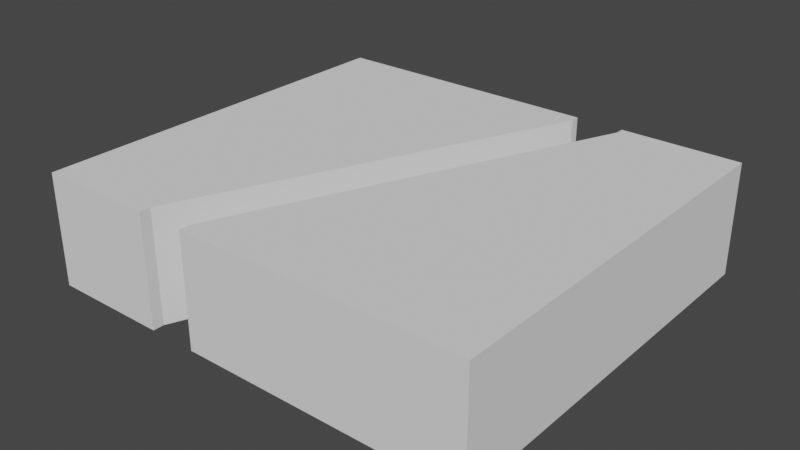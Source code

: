 # Source: mdl_LeftEnter_RightExit.blend  (saved by Blender 2.80.75; exported with 4.5.12 LTS)
import bpy
from mathutils import Matrix  # noqa: F401  (used for matrix-valued properties, if any)

bpy.ops.wm.read_factory_settings(use_empty=True)
scene = bpy.context.scene
scene.name = 'Scene'

# ---- collections
col_collection = bpy.data.collections.new('Collection'); scene.collection.children.link(col_collection)

# ---- world
world_world = bpy.data.worlds.new('World'); scene.world = world_world
world_world.use_nodes = True; world_world.node_tree.nodes.clear()
_N = world_world.node_tree.nodes; _L = world_world.node_tree.links
n0 = _N.new('ShaderNodeOutputWorld'); n0.name = 'World Output'; n0.location = (300, 300)
n1 = _N.new('ShaderNodeBackground'); n1.name = 'Background'; n1.location = (10, 300)
n1.inputs[0].default_value = (0.05088, 0.05088, 0.05088, 1.0)
_L.new(n1.outputs[0], n0.inputs[0])
n0.is_active_output = True
world_world.color = (0.05088, 0.05088, 0.05088)
world_world.use_sun_shadow = False
world_world.sun_shadow_jitter_overblur = 0.0

# ---- meshes
me_cube_003 = bpy.data.meshes.new('Cube.003')
me_cube_003.from_pydata([(-2.776, -0.695, 2.484), (-2.776, 0.695, 2.484), (-2.776, -0.695, -2.476), (-2.776, 0.695, -2.476), (2.784, -0.695, 2.484), (2.784, 0.695, 2.484), (2.784, -0.695, -2.476), (2.784, 0.695, -2.476), (-0.6997, 0.695, 2.347), (-0.6997, -0.695, 2.347), (-1.3, 0.695, 2.347), (-1.3, -0.695, 2.347), (0.7, -0.695, -2.476), (0.7, 0.695, -2.476), (0.7, 0.695, -2.365), (0.7, -0.695, -2.364), (1.3, -0.695, -2.476), (1.3, 0.695, -2.476), (1.3, 0.695, -2.365), (1.3, -0.695, -2.364), (-1.3, 0.695, 2.484), (-1.3, -0.695, 2.484), (-0.6997, 0.695, 2.484), (-0.6997, -0.695, 2.484)], [], [(0, 1, 3, 2), (2, 3, 13, 12), (6, 7, 5, 4), (4, 5, 22, 23), (2, 12, 15, 11, 21, 0), (7, 17, 18, 8, 22, 5), (21, 20, 1, 0), (16, 17, 7, 6), (23, 9, 19, 16, 6, 4), (15, 14, 10, 11), (8, 9, 23, 22), (19, 18, 17, 16), (11, 10, 20, 21), (14, 15, 12, 13), (9, 8, 18, 19), (20, 10, 14, 13, 3, 1)])
_uv = me_cube_003.uv_layers.new(name='UVMap')
_uv.uv.foreach_set('vector', [0.375, 0.0, 0.625, 0.0, 0.625, 0.25, 0.375, 0.25, 0.375, 0.25, 0.625, 0.25, 0.625, 0.4054, 0.375, 0.4054, 0.375, 0.5, 0.625, 0.5, 0.625, 0.75, 0.375, 0.75, 0.375, 0.75, 0.625, 0.75, 0.625, 0.9059, 0.375, 0.9059, 0.125, 0.5, 0.2804, 0.5, 0.2804, 0.5056, 0.1895, 0.7431, 0.1895, 0.75, 0.125, 0.75, 0.625, 0.5, 0.6899, 0.5, 0.6899, 0.5056, 0.7809, 0.7431, 0.7809, 0.75, 0.625, 0.75, 0.375, 0.9355, 0.625, 0.9355, 0.625, 1.0, 0.375, 1.0, 0.375, 0.4351, 0.625, 0.4351, 0.625, 0.5, 0.375, 0.5, 0.2191, 0.75, 0.2191, 0.7431, 0.3101, 0.5056, 0.3101, 0.5, 0.375, 0.5, 0.375, 0.75, 0.4392, 0.1875, 0.48, 0.1875, 0.48, 0.05158, 0.4392, 0.05158, 0.48, 0.6984, 0.4392, 0.6984, 0.4392, 0.705, 0.48, 0.705, 0.4392, 0.5625, 0.48, 0.5625, 0.48, 0.5531, 0.4392, 0.5531, 0.4392, 0.05158, 0.48, 0.05158, 0.48, 0.04496, 0.4392, 0.04496, 0.48, 0.1875, 0.4392, 0.1875, 0.4392, 0.1969, 0.48, 0.1969, 0.4392, 0.6984, 0.48, 0.6984, 0.48, 0.5625, 0.4392, 0.5625, 0.8105, 0.75, 0.8105, 0.7431, 0.7196, 0.5056, 0.7196, 0.5, 0.875, 0.5, 0.875, 0.75])
me_cube_003.materials.append(None)
me_cube_003.use_remesh_preserve_volume = False
me_cube_003.use_remesh_preserve_attributes = False
me_cube_003.use_mirror_vertex_groups = False
me_cube_003.update()

# ---- objects
ob_leftenter_rightexit = bpy.data.objects.new('LeftEnter_RightExit', me_cube_003)

# ---- transforms, parenting, visibility, modifiers, constraints
ob_leftenter_rightexit.location = (0.0, 0.0, 0.0)
ob_leftenter_rightexit.rotation_euler = (1.571, 0.0, 0.0)
ob_leftenter_rightexit.lineart.crease_threshold = 0.0

# ---- collection membership
col_collection.objects.link(ob_leftenter_rightexit)

# ---- scene / render settings (as saved in the file)
scene.frame_start = 1; scene.frame_end = 250; scene.frame_set(1)
scene.render.engine = 'BLENDER_EEVEE_NEXT'
scene.cycles.use_denoising = False
scene.cycles.samples = 128
scene.cycles.sampling_pattern = 'TABULATED_SOBOL'
scene.cycles.use_adaptive_sampling = False
scene.cycles.use_light_tree = False
scene.view_settings.view_transform = 'Filmic'
bpy.context.view_layer.update()

# ---- added for rendering (the .blend has no active camera and no usable light): camera, sun
cam_auto = bpy.data.cameras.new('AutoCamera')
cam_auto.lens = 50.0
cam_auto.sensor_width = 36.0
cam_auto.clip_end = 1000.0
ob_auto_camera = bpy.data.objects.new('AutoCamera', cam_auto)
scene.collection.objects.link(ob_auto_camera)
ob_auto_camera.location = (7.01645, -8.41973, 5.61024)
ob_auto_camera.rotation_euler = (1.09748, -7.21219e-08, 0.694738)
scene.camera = ob_auto_camera
light_auto_sun = bpy.data.lights.new('AutoSun', 'SUN')
light_auto_sun.energy = 3.0
light_auto_sun.angle = 0.0523599
ob_auto_sun = bpy.data.objects.new('AutoSun', light_auto_sun)
scene.collection.objects.link(ob_auto_sun)
ob_auto_sun.rotation_euler = (0.872665, 0.174533, 0.523599)
bpy.context.view_layer.update()
